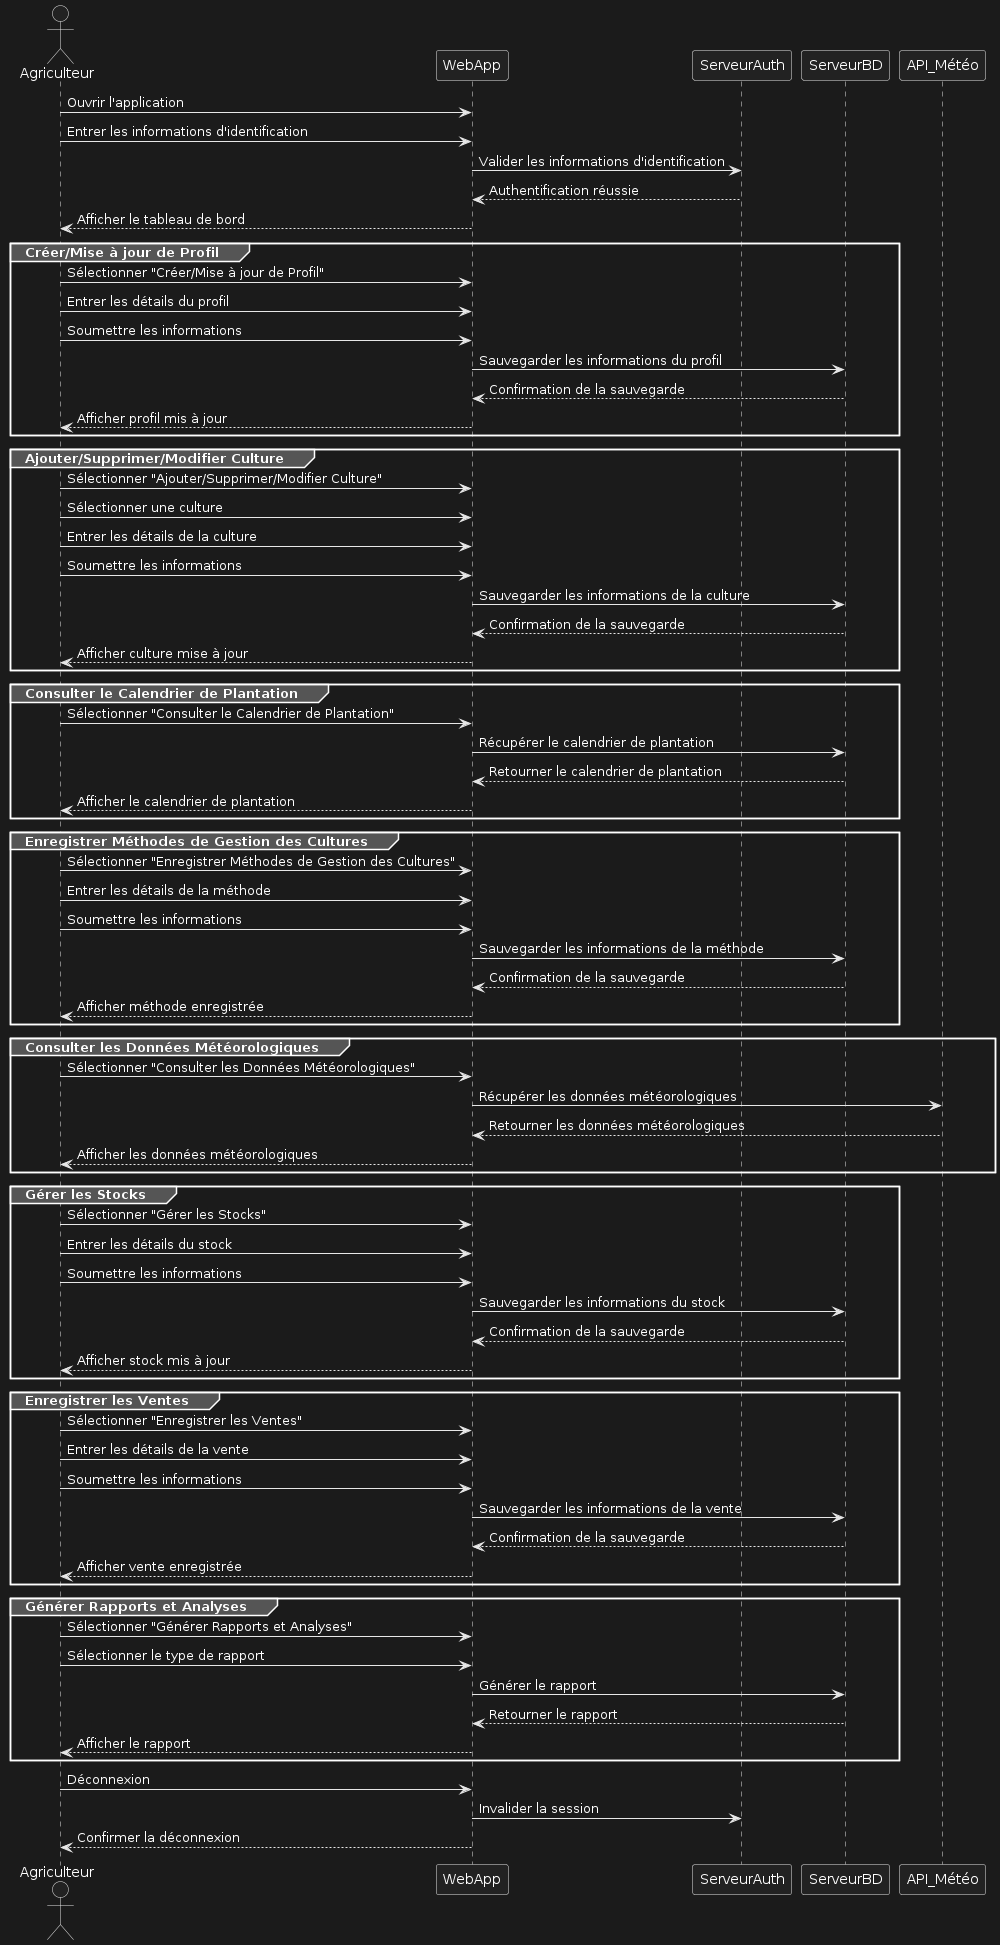

The diagram above was rendered by PlantUML. Its source (embedded in the PNG):
@startuml
actor Agriculteur

Agriculteur -> WebApp : Ouvrir l'application
Agriculteur -> WebApp : Entrer les informations d'identification
WebApp -> ServeurAuth : Valider les informations d'identification
ServeurAuth --> WebApp : Authentification réussie
WebApp --> Agriculteur : Afficher le tableau de bord

group Créer/Mise à jour de Profil
    Agriculteur -> WebApp : Sélectionner "Créer/Mise à jour de Profil"
    Agriculteur -> WebApp : Entrer les détails du profil
    Agriculteur -> WebApp : Soumettre les informations
    WebApp -> ServeurBD : Sauvegarder les informations du profil
    ServeurBD --> WebApp : Confirmation de la sauvegarde
    WebApp --> Agriculteur : Afficher profil mis à jour
end

group Ajouter/Supprimer/Modifier Culture
    Agriculteur -> WebApp : Sélectionner "Ajouter/Supprimer/Modifier Culture"
    Agriculteur -> WebApp : Sélectionner une culture
    Agriculteur -> WebApp : Entrer les détails de la culture
    Agriculteur -> WebApp : Soumettre les informations
    WebApp -> ServeurBD : Sauvegarder les informations de la culture
    ServeurBD --> WebApp : Confirmation de la sauvegarde
    WebApp --> Agriculteur : Afficher culture mise à jour
end

group Consulter le Calendrier de Plantation
    Agriculteur -> WebApp : Sélectionner "Consulter le Calendrier de Plantation"
    WebApp -> ServeurBD : Récupérer le calendrier de plantation
    ServeurBD --> WebApp : Retourner le calendrier de plantation
    WebApp --> Agriculteur : Afficher le calendrier de plantation
end

group Enregistrer Méthodes de Gestion des Cultures
    Agriculteur -> WebApp : Sélectionner "Enregistrer Méthodes de Gestion des Cultures"
    Agriculteur -> WebApp : Entrer les détails de la méthode
    Agriculteur -> WebApp : Soumettre les informations
    WebApp -> ServeurBD : Sauvegarder les informations de la méthode
    ServeurBD --> WebApp : Confirmation de la sauvegarde
    WebApp --> Agriculteur : Afficher méthode enregistrée
end

group Consulter les Données Météorologiques
    Agriculteur -> WebApp : Sélectionner "Consulter les Données Météorologiques"
    WebApp -> API_Météo : Récupérer les données météorologiques
    API_Météo --> WebApp : Retourner les données météorologiques
    WebApp --> Agriculteur : Afficher les données météorologiques
end

group Gérer les Stocks
    Agriculteur -> WebApp : Sélectionner "Gérer les Stocks"
    Agriculteur -> WebApp : Entrer les détails du stock
    Agriculteur -> WebApp : Soumettre les informations
    WebApp -> ServeurBD : Sauvegarder les informations du stock
    ServeurBD --> WebApp : Confirmation de la sauvegarde
    WebApp --> Agriculteur : Afficher stock mis à jour
end

group Enregistrer les Ventes
    Agriculteur -> WebApp : Sélectionner "Enregistrer les Ventes"
    Agriculteur -> WebApp : Entrer les détails de la vente
    Agriculteur -> WebApp : Soumettre les informations
    WebApp -> ServeurBD : Sauvegarder les informations de la vente
    ServeurBD --> WebApp : Confirmation de la sauvegarde
    WebApp --> Agriculteur : Afficher vente enregistrée
end

group Générer Rapports et Analyses
    Agriculteur -> WebApp : Sélectionner "Générer Rapports et Analyses"
    Agriculteur -> WebApp : Sélectionner le type de rapport
    WebApp -> ServeurBD : Générer le rapport
    ServeurBD --> WebApp : Retourner le rapport
    WebApp --> Agriculteur : Afficher le rapport
end

Agriculteur -> WebApp : Déconnexion
WebApp -> ServeurAuth : Invalider la session
WebApp --> Agriculteur : Confirmer la déconnexion
@enduml